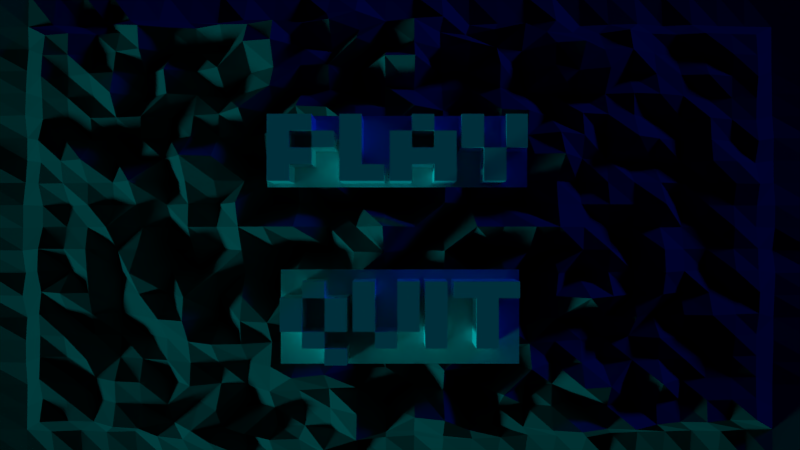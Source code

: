 # Source: tankbot_test.blend  (saved by Blender 2.68.0; exported with 4.5.12 LTS)
import bpy
from mathutils import Matrix  # noqa: F401  (used for matrix-valued properties, if any)

bpy.ops.wm.read_factory_settings(use_empty=True)
scene = bpy.context.scene
scene.name = 'Menu'

# ---- collections
col_collection_1_002 = bpy.data.collections.new('Collection 1.002'); scene.collection.children.link(col_collection_1_002)

# ---- materials (node trees are filled in below, after node groups)
mat_letters = bpy.data.materials.new('Letters')
mat_letters.alpha_threshold = 0.0
mat_letters.use_transparent_shadow = False
mat_letters.diffuse_color = (1.0, 1.0, 1.0, 1.0)
mat_letters.roughness = 0.5
mat_letters.specular_intensity = 0.575
mat_letters.line_color = (0.0, 0.0, 0.0, 0.6008)
mat_invis = bpy.data.materials.new('Invis')
mat_invis.alpha_threshold = 0.0
mat_invis.use_transparent_shadow = False
mat_invis.roughness = 0.5
mat_invis.specular_intensity = 0.0
mat_floor_black = bpy.data.materials.new('Floor_black')
mat_floor_black.alpha_threshold = 0.0
mat_floor_black.use_transparent_shadow = False
mat_floor_black.diffuse_color = (0.1734, 0.1734, 0.1734, 1.0)
mat_floor_black.roughness = 0.5
mat_floor_black.specular_intensity = 0.0
mat_floor_black.line_color = (0.0, 0.0, 0.0, 1.0)

# ---- material node trees

# ---- cameras
cam_camera_001 = bpy.data.cameras.new('Camera.001')
cam_camera_001.clip_end = 100.0
cam_camera_001.lens = 35.0
cam_camera_001.sensor_width = 32.0
cam_camera_001.sensor_height = 18.0
cam_camera_001.dof.focus_distance = 0.0
cam_camera_001.dof.aperture_fstop = 128.0

# ---- lights
light_hemi_002 = bpy.data.lights.new('Hemi.002', 'SUN')
light_hemi_002.color = (0.0, 0.01926, 0.6152)
light_hemi_002.transmission_factor = 0.0
light_hemi_002.angle = 0.1993
light_hemi_002.energy = 1.0
light_hemi_002.shadow_buffer_clip_start = 0.5
light_hemi_002.shadow_soft_size = 0.1
light_hemi_002.shadow_cascade_max_distance = 1000.0
light_hemi_002.cycles.use_multiple_importance_sampling = False
light_hemi_001 = bpy.data.lights.new('Hemi.001', 'SUN')
light_hemi_001.color = (0.0, 0.9581, 1.0)
light_hemi_001.transmission_factor = 0.0
light_hemi_001.angle = 0.1993
light_hemi_001.energy = 1.0
light_hemi_001.shadow_buffer_clip_start = 0.5
light_hemi_001.shadow_soft_size = 0.1
light_hemi_001.shadow_cascade_max_distance = 1000.0
light_hemi_001.cycles.use_multiple_importance_sampling = False

# ---- meshes
me_plane_006 = bpy.data.meshes.new('Plane.006')
me_plane_006.from_pydata([(-0.6332, -0.6, 0.0), (-0.8999, -0.6, 0.0), (1.177, -0.4, 0.0), (1.177, -0.2, 0.0), (1.177, 0.0, 0.0), (1.177, 0.2, 0.0), (1.177, 0.4, 0.0), (-1.433, 0.2, 0.0), (-1.433, 0.0, 0.0), (-1.433, -0.2, 0.0), (-1.167, -0.4, 0.0), (-1.167, -0.2, 0.0), (-1.167, 0.0, 0.0), (-1.167, 0.2, 0.0), (-1.167, 0.4, 0.0), (-0.8999, -0.4, 0.0), (-0.8999, -0.2, 0.0), (-0.8999, 0.0, 0.0), (-0.8999, 0.2, 0.0), (-0.8999, 0.4, 0.0), (-0.6332, -0.4, 0.0), (-0.6332, -0.2, 0.0), (-0.6332, 0.0, 0.0), (-0.6332, 0.2, 0.0), (-0.5665, -0.2, 0.0), (-0.5665, 0.0, 0.0), (-0.5665, 0.2, 0.0), (-0.5665, 0.4, 0.0), (-0.2999, -0.4, 0.0), (-0.2999, -0.2, 0.0), (-0.2999, 0.0, 0.0), (-0.2999, 0.2, 0.0), (-0.2999, 0.4, 0.0), (-0.0332, -0.4, 0.0), (-0.0332, -0.2, 0.0), (-0.0332, 0.0, 0.0), (-0.0332, 0.2, 0.0), (-0.0332, 0.4, 0.0), (0.2335, -0.2, 0.0), (0.2335, 0.0, 0.0), (0.2335, 0.2, 0.0), (0.2335, 0.4, 0.0), (0.3001, -0.4, 0.0), (0.3001, -0.2, 0.0), (0.3001, 0.0, 0.0), (0.3001, 0.2, 0.0), (0.3001, 0.4, 0.0), (0.5668, -0.4, 0.0), (0.5668, -0.2, 0.0), (0.5668, 0.0, 0.0), (0.5668, 0.2, 0.0), (0.5668, 0.4, 0.0), (0.6435, 0.2, 0.0), (0.6435, 0.4, 0.0), (0.9101, -0.4, 0.0), (0.9101, -0.2, 0.0), (0.9101, 0.0, 0.0), (0.9101, 0.2, 0.0), (0.9101, 0.4, 0.0), (1.432, 0.2, 0.0), (1.432, 0.4, 0.0), (-0.6332, -0.6, 0.5713), (-0.8999, -0.6, 0.5713), (1.177, -0.4, 0.5713), (1.177, -0.2, 0.5713), (1.177, 0.0, 0.5713), (1.177, 0.2, 0.5713), (1.177, 0.4, 0.5713), (-1.433, 0.2, 0.5713), (-1.433, 0.0, 0.5713), (-1.433, -0.2, 0.5713), (-1.167, -0.4, 0.5713), (-1.167, -0.2, 0.5713), (-1.167, 0.0, 0.5713), (-1.167, 0.2, 0.5713), (-1.167, 0.4, 0.5713), (-0.8999, -0.4, 0.5713), (-0.8999, -0.2, 0.5713), (-0.8999, 0.0, 0.5713), (-0.8999, 0.2, 0.5713), (-0.8999, 0.4, 0.5713), (-0.6332, -0.4, 0.5713), (-0.6332, -0.2, 0.5713), (-0.6332, 0.0, 0.5713), (-0.6332, 0.2, 0.5713), (-0.5665, -0.2, 0.5713), (-0.5665, 0.0, 0.5713), (-0.5665, 0.2, 0.5713), (-0.5665, 0.4, 0.5713), (-0.2999, -0.4, 0.5713), (-0.2999, -0.2, 0.5713), (-0.2999, 0.0, 0.5713), (-0.2999, 0.2, 0.5713), (-0.2999, 0.4, 0.5713), (-0.0332, -0.4, 0.5713), (-0.0332, -0.2, 0.5713), (-0.0332, 0.0, 0.5713), (-0.0332, 0.2, 0.5713), (-0.0332, 0.4, 0.5713), (0.2335, -0.2, 0.5713), (0.2335, 0.0, 0.5713), (0.2335, 0.2, 0.5713), (0.2335, 0.4, 0.5713), (0.3001, -0.4, 0.5713), (0.3001, -0.2, 0.5713), (0.3001, 0.0, 0.5713), (0.3001, 0.2, 0.5713), (0.3001, 0.4, 0.5713), (0.5668, -0.4, 0.5713), (0.5668, -0.2, 0.5713), (0.5668, 0.0, 0.5713), (0.5668, 0.2, 0.5713), (0.5668, 0.4, 0.5713), (0.6435, 0.2, 0.5713), (0.6435, 0.4, 0.5713), (0.9101, -0.4, 0.5713), (0.9101, -0.2, 0.5713), (0.9101, 0.0, 0.5713), (0.9101, 0.2, 0.5713), (0.9101, 0.4, 0.5713), (1.432, 0.2, 0.5713), (1.432, 0.4, 0.5713), (1.497, -0.6641, 0.0), (-1.497, -0.6641, 0.0), (1.497, 0.5185, 0.0), (-1.497, 0.5185, 0.0)], [], [(17, 16, 77, 78), (48, 49, 110, 109), (1, 0, 61, 62), (11, 10, 71, 72), (43, 42, 103, 104), (16, 21, 82, 77), (10, 15, 76, 71), (42, 47, 108, 103), (31, 32, 93, 92), (6, 58, 119, 67), (41, 37, 98, 102), (26, 25, 86, 87), (57, 56, 117, 118), (21, 22, 83, 82), (15, 16, 77, 76), (47, 48, 109, 108), (20, 15, 76, 81), (37, 36, 97, 98), (30, 31, 92, 91), (25, 24, 85, 86), (56, 55, 116, 117), (5, 59, 120, 66), (24, 29, 90, 85), (15, 1, 62, 76), (115, 63, 64, 116), (116, 64, 65, 117), (117, 65, 66, 118), (118, 66, 67, 119), (70, 72, 73, 69), (69, 73, 74, 68), (71, 76, 77, 72), (74, 79, 80, 75), (62, 61, 81, 76), (77, 82, 83, 78), (78, 83, 84, 79), (85, 90, 91, 86), (86, 91, 92, 87), (87, 92, 93, 88), (89, 94, 95, 90), (95, 99, 100, 96), (96, 100, 101, 97), (97, 101, 102, 98), (103, 108, 109, 104), (104, 109, 110, 105), (105, 110, 111, 106), (106, 111, 112, 107), (113, 118, 119, 114), (67, 66, 120, 121), (22, 23, 84, 83), (27, 26, 87, 88), (16, 11, 72, 77), (44, 43, 104, 105), (11, 12, 73, 72), (52, 57, 118, 113), (49, 50, 111, 110), (18, 17, 78, 79), (32, 27, 88, 93), (53, 52, 113, 114), (54, 2, 63, 115), (9, 11, 72, 70), (33, 34, 95, 94), (2, 3, 64, 63), (38, 39, 100, 99), (7, 8, 69, 68), (23, 18, 79, 84), (45, 44, 105, 106), (12, 13, 74, 73), (58, 53, 114, 119), (50, 51, 112, 111), (18, 19, 80, 79), (59, 60, 121, 120), (28, 33, 94, 89), (60, 6, 67, 121), (34, 38, 99, 95), (29, 28, 89, 90), (35, 34, 95, 96), (3, 4, 65, 64), (13, 18, 79, 74), (39, 40, 101, 100), (8, 9, 70, 69), (46, 45, 106, 107), (14, 13, 74, 75), (0, 20, 81, 61), (34, 29, 90, 95), (55, 54, 115, 116), (29, 30, 91, 90), (13, 7, 68, 74), (36, 35, 96, 97), (4, 5, 66, 65), (51, 46, 107, 112), (19, 14, 75, 80), (40, 41, 102, 101), (123, 122, 124, 125)])
me_plane_006.polygons.foreach_set('material_index', [0, 0, 0, 0, 0, 0, 0, 0, 0, 0, 0, 0, 0, 0, 0, 0, 0, 0, 0, 0, 0, 0, 0, 0, 0, 0, 0, 0, 0, 0, 0, 0, 0, 0, 0, 0, 0, 0, 0, 0, 0, 0, 0, 0, 0, 0, 0, 0, 0, 0, 0, 0, 0, 0, 0, 0, 0, 0, 0, 0, 0, 0, 0, 0, 0, 0, 0, 0, 0, 0, 0, 0, 0, 0, 0, 0, 0, 0, 0, 0, 0, 0, 0, 0, 0, 0, 0, 0, 0, 0, 0, 0, 1])
me_plane_006.materials.append(mat_letters)
me_plane_006.materials.append(mat_invis)
me_plane_006.use_remesh_preserve_volume = False
me_plane_006.use_remesh_preserve_attributes = False
me_plane_006.use_mirror_vertex_groups = False
me_plane_006.update()
me_plane_004 = bpy.data.meshes.new('Plane.004')
me_plane_004.from_pydata([(1.269, 0.4, 0.0), (0.6761, -0.4, 0.0), (0.4094, -0.4, 0.0), (0.1427, -0.4, 0.0), (-0.1239, -0.4, 0.0), (1.003, 0.4, 0.0), (0.7361, 0.4, 0.0), (1.269, -0.4, 0.0), (1.269, -0.2, 0.0), (1.269, 1.49e-08, 0.0), (1.269, 0.2, 0.0), (-1.591, 0.4, 0.0), (-1.591, 0.2, 0.0), (-1.591, 0.0, 0.0), (-1.591, -0.2, 0.0), (-1.591, -0.4, 0.0), (-1.324, -0.4, 0.0), (-1.324, -0.2, 0.0), (-1.324, 0.0, 0.0), (-1.324, 0.2, 0.0), (-1.324, 0.4, 0.0), (-1.057, -0.2, 0.0), (-1.057, 0.0, 0.0), (-1.057, 0.2, 0.0), (-1.057, 0.4, 0.0), (-0.7906, 0.0, 0.0), (-0.7906, 0.2, 0.0), (-0.7239, -0.4, 0.0), (-0.7239, -0.2, 0.0), (-0.7239, 0.0, 0.0), (-0.7239, 0.2, 0.0), (-0.7239, 0.4, 0.0), (-0.4573, -0.4, 0.0), (-0.4573, -0.2, 0.0), (-0.4573, 0.0, 0.0), (-0.4573, 0.2, 0.0), (-0.4573, 0.4, 0.0), (-0.1906, -0.4, 0.0), (-0.1906, -0.2, 0.0), (-0.1239, -0.2, 0.0), (-0.1239, 0.0, 0.0), (-0.1239, 0.2, 0.0), (0.1427, -0.2, 0.0), (0.1427, 0.0, 0.0), (0.1427, 0.2, 0.0), (0.1427, 0.4, 0.0), (0.4094, -0.2, 0.0), (0.4094, 0.0, 0.0), (0.4094, 0.2, 0.0), (0.4094, 0.4, 0.0), (0.6761, -0.2, 0.0), (0.6761, 0.0, 0.0), (0.6761, 0.2, 0.0), (0.7361, 1.49e-08, 0.0), (0.7361, 0.2, 0.0), (1.003, -0.4, 0.0), (1.003, -0.2, 0.0), (1.003, 1.49e-08, 0.0), (1.003, 0.2, 0.0), (1.525, 0.4, 0.0), (1.525, 1.49e-08, 0.0), (1.525, 0.2, 0.0), (1.269, 0.4, 0.5763), (0.6761, -0.4, 0.5763), (0.4094, -0.4, 0.5763), (0.1427, -0.4, 0.5763), (-0.1239, -0.4, 0.5763), (1.003, 0.4, 0.5763), (0.7361, 0.4, 0.5763), (1.269, -0.4, 0.5763), (1.269, -0.2, 0.5763), (1.269, 1.49e-08, 0.5763), (1.269, 0.2, 0.5763), (-1.591, 0.4, 0.5763), (-1.591, 0.2, 0.5763), (-1.591, 0.0, 0.5763), (-1.591, -0.2, 0.5763), (-1.591, -0.4, 0.5763), (-1.324, -0.4, 0.5763), (-1.324, -0.2, 0.5763), (-1.324, 0.0, 0.5763), (-1.324, 0.2, 0.5763), (-1.324, 0.4, 0.5763), (-1.057, -0.2, 0.5763), (-1.057, 0.0, 0.5763), (-1.057, 0.2, 0.5763), (-1.057, 0.4, 0.5763), (-0.7906, 0.0, 0.5763), (-0.7906, 0.2, 0.5763), (-0.7239, -0.4, 0.5763), (-0.7239, -0.2, 0.5763), (-0.7239, 0.0, 0.5763), (-0.7239, 0.2, 0.5763), (-0.7239, 0.4, 0.5763), (-0.4573, -0.4, 0.5763), (-0.4573, -0.2, 0.5763), (-0.4573, 0.0, 0.5763), (-0.4573, 0.2, 0.5763), (-0.4573, 0.4, 0.5763), (-0.1906, -0.4, 0.5763), (-0.1906, -0.2, 0.5763), (-0.1239, -0.2, 0.5763), (-0.1239, 0.0, 0.5763), (-0.1239, 0.2, 0.5763), (0.1427, -0.2, 0.5763), (0.1427, 0.0, 0.5763), (0.1427, 0.2, 0.5763), (0.1427, 0.4, 0.5763), (0.4094, -0.2, 0.5763), (0.4094, 0.0, 0.5763), (0.4094, 0.2, 0.5763), (0.4094, 0.4, 0.5763), (0.6761, -0.2, 0.5763), (0.6761, 0.0, 0.5763), (0.6761, 0.2, 0.5763), (0.7361, 1.49e-08, 0.5763), (0.7361, 0.2, 0.5763), (1.003, -0.4, 0.5763), (1.003, -0.2, 0.5763), (1.003, 1.49e-08, 0.5763), (1.003, 0.2, 0.5763), (1.525, 0.4, 0.5763), (1.525, 1.49e-08, 0.5763), (1.525, 0.2, 0.5763), (1.599, -0.4493, 0.0), (-1.67, -0.4493, 0.0), (1.599, 0.4493, 0.0), (-1.67, 0.4493, 0.0)], [], [(21, 22, 84, 83), (48, 47, 109, 110), (16, 17, 79, 78), (39, 4, 66, 101), (42, 46, 108, 104), (58, 5, 67, 120), (35, 36, 98, 97), (30, 29, 91, 92), (57, 56, 118, 119), (51, 52, 114, 113), (3, 42, 104, 65), (2, 1, 63, 64), (10, 9, 71, 72), (20, 11, 73, 82), (6, 54, 116, 68), (34, 35, 97, 96), (9, 57, 119, 71), (29, 28, 90, 91), (56, 55, 117, 118), (9, 60, 122, 71), (50, 51, 113, 112), (46, 2, 64, 108), (14, 15, 77, 76), (24, 20, 82, 86), (8, 9, 71, 70), (33, 34, 96, 95), (116, 120, 67, 68), (117, 69, 70, 118), (118, 70, 71, 119), (77, 78, 79, 76), (76, 79, 80, 75), (75, 80, 81, 74), (74, 81, 82, 73), (79, 83, 84, 80), (81, 85, 86, 82), (84, 87, 88, 85), (89, 94, 95, 90), (90, 95, 96, 91), (91, 96, 97, 92), (92, 97, 98, 93), (94, 99, 100, 95), (66, 65, 104, 101), (101, 104, 105, 102), (102, 105, 106, 103), (104, 108, 109, 105), (106, 110, 111, 107), (64, 63, 112, 108), (108, 112, 113, 109), (109, 113, 114, 110), (115, 119, 120, 116), (72, 71, 122, 123), (62, 72, 123, 121), (25, 26, 88, 87), (57, 58, 120, 119), (31, 30, 92, 93), (15, 16, 78, 77), (47, 43, 105, 109), (0, 10, 72, 62), (17, 21, 83, 79), (40, 39, 101, 102), (11, 12, 74, 73), (52, 48, 110, 114), (4, 3, 65, 66), (22, 25, 87, 84), (43, 44, 106, 105), (53, 57, 119, 115), (48, 49, 111, 110), (23, 22, 84, 85), (36, 31, 93, 98), (54, 53, 115, 116), (37, 38, 100, 99), (44, 48, 110, 106), (22, 18, 80, 84), (41, 40, 102, 103), (12, 13, 75, 74), (26, 23, 85, 88), (45, 44, 106, 107), (18, 19, 81, 80), (23, 24, 86, 85), (60, 61, 123, 122), (32, 37, 99, 94), (55, 7, 69, 117), (44, 41, 103, 106), (7, 8, 70, 69), (49, 45, 107, 111), (19, 23, 85, 81), (13, 14, 76, 75), (61, 59, 121, 123), (5, 6, 68, 67), (27, 32, 94, 89), (1, 50, 112, 63), (38, 33, 95, 100), (28, 27, 89, 90), (59, 0, 62, 121), (125, 124, 126, 127)])
me_plane_004.polygons.foreach_set('material_index', [0, 0, 0, 0, 0, 0, 0, 0, 0, 0, 0, 0, 0, 0, 0, 0, 0, 0, 0, 0, 0, 0, 0, 0, 0, 0, 0, 0, 0, 0, 0, 0, 0, 0, 0, 0, 0, 0, 0, 0, 0, 0, 0, 0, 0, 0, 0, 0, 0, 0, 0, 0, 0, 0, 0, 0, 0, 0, 0, 0, 0, 0, 0, 0, 0, 0, 0, 0, 0, 0, 0, 0, 0, 0, 0, 0, 0, 0, 0, 0, 0, 0, 0, 0, 0, 0, 0, 0, 0, 0, 0, 0, 0, 0, 1])
me_plane_004.materials.append(mat_letters)
me_plane_004.materials.append(mat_invis)
me_plane_004.use_remesh_preserve_volume = False
me_plane_004.use_remesh_preserve_attributes = False
me_plane_004.use_mirror_vertex_groups = False
me_plane_004.update()
me_plane_003 = bpy.data.meshes.new('Plane.003')
me_plane_003.from_pydata([(6.483, -3.802, 0.0), (-6.483, -3.802, 0.0), (6.483, 3.475, 0.0), (-6.483, 3.475, 0.0), (5.835, -3.802, 0.0), (-5.835, -3.802, 0.0), (5.835, 3.475, 0.0), (-5.835, 3.475, 0.0), (6.483, -3.289, 0.0), (6.483, 3.022, 0.0), (-6.483, 3.022, 0.0), (-6.483, -3.289, 0.0), (-5.835, -3.289, -0.01708), (-5.835, 3.022, -0.01857), (5.835, -3.289, 0.0), (5.835, 3.022, 0.0), (-5.437, -3.083, -0.3491), (-5.437, 2.798, -0.5156), (5.437, -3.083, -0.4013), (5.437, 2.798, -0.3941), (-5.403, -3.802, 0.0), (-4.971, -3.802, 0.0), (-4.538, -3.802, 0.0), (-4.106, -3.802, 0.0), (-3.674, -3.802, 0.0), (-3.242, -3.802, 0.0), (-2.809, -3.802, 0.0), (-2.377, -3.802, 0.0), (-1.945, -3.802, 0.0), (-1.513, -3.802, 0.0), (-1.081, -3.802, 0.0), (-0.6483, -3.802, 0.0), (-0.2161, -3.802, 0.0), (0.2161, -3.802, 0.0), (0.6483, -3.802, 0.0), (1.081, -3.802, 0.0), (1.513, -3.802, 0.0), (1.945, -3.802, 0.0), (2.377, -3.802, 0.0), (2.809, -3.802, 0.0), (3.242, -3.802, 0.0), (3.674, -3.802, 0.0), (4.106, -3.802, 0.0), (4.538, -3.802, 0.0), (4.971, -3.802, 0.0), (5.403, -3.802, 0.0), (-5.403, 3.475, 0.0), (-4.971, 3.475, 0.0), (-4.538, 3.475, 0.0), (-4.106, 3.475, 0.0), (-3.674, 3.475, 0.0), (-3.242, 3.475, 0.0), (-2.809, 3.475, 0.0), (-2.377, 3.475, 0.0), (-1.945, 3.475, 0.0), (-1.513, 3.475, 0.0), (-1.081, 3.475, 0.0), (-0.6483, 3.475, 0.0), (-0.2161, 3.475, 0.0), (0.2161, 3.475, 0.0), (0.6483, 3.475, 0.0), (1.081, 3.475, 0.0), (1.513, 3.475, 0.0), (1.945, 3.475, 0.0), (2.377, 3.475, 0.0), (2.809, 3.475, 0.0), (3.242, 3.475, 0.0), (3.674, 3.475, 0.0), (4.106, 3.475, 0.0), (4.538, 3.475, 0.0), (4.971, 3.475, 0.0), (5.403, 3.475, 0.0), (5.403, -3.289, -0.03197), (4.971, -3.289, -0.06499), (4.538, -3.289, -0.1486), (4.106, -3.289, -0.06749), (3.674, -3.289, -0.2101), (3.242, -3.289, -0.1508), (2.809, -3.289, -0.07216), (2.377, -3.289, -0.4401), (1.945, -3.289, -0.2064), (1.513, -3.289, -0.2235), (1.081, -3.289, -0.1228), (0.6483, -3.289, -0.6885), (0.2161, -3.289, -0.3524), (-0.2161, -3.289, -0.3771), (-0.6483, -3.289, -1.036), (-1.081, -3.289, -0.8886), (-1.513, -3.289, -0.3357), (-1.945, -3.289, -0.3099), (-2.377, -3.289, -0.4567), (-2.809, -3.289, -0.2595), (-3.242, -3.289, -0.2803), (-3.674, -3.289, -0.4095), (-4.106, -3.289, -0.4427), (-4.538, -3.289, -0.1788), (-4.971, -3.289, -0.02603), (-5.403, -3.289, -0.1128), (5.403, 3.022, -0.04226), (4.971, 3.022, -0.1418), (4.538, 3.022, -0.07785), (4.106, 3.022, -0.1441), (3.674, 3.022, -0.1718), (3.242, 3.022, -0.2724), (2.809, 3.022, -0.5375), (2.377, 3.022, -0.4258), (1.945, 3.022, -0.372), (1.513, 3.022, -0.5308), (1.081, 3.022, -0.6239), (0.6483, 3.022, -0.6408), (0.2161, 3.022, -0.4009), (-0.2161, 3.022, -0.5125), (-0.6483, 3.022, -0.3911), (-1.081, 3.022, -1.312), (-1.513, 3.022, -0.6412), (-1.945, 3.022, -0.7002), (-2.377, 3.022, -0.2109), (-2.809, 3.022, -0.8739), (-3.242, 3.022, -0.6582), (-3.674, 3.022, -0.4702), (-4.106, 3.022, -0.1327), (-4.538, 3.022, -0.1755), (-4.971, 3.022, -0.07309), (-5.403, 3.022, -0.1514), (5.035, -3.083, -0.4359), (4.632, -3.083, -0.5023), (4.229, -3.083, -0.3989), (3.826, -3.083, -0.4581), (3.424, -3.083, -0.7482), (3.021, -3.083, -0.4573), (2.618, -3.083, -0.5064), (2.215, -3.083, -0.5776), (1.812, -3.083, -1.144), (1.41, -3.083, -0.7468), (1.007, -3.083, -0.3619), (0.6042, -3.083, -0.5465), (0.2014, -3.083, -1.431), (-0.2014, -3.083, -1.232), (-0.6042, -3.083, -0.7094), (-1.007, -3.083, -1.389), (-1.41, -3.083, -1.156), (-1.812, -3.083, -1.333), (-2.215, -3.083, -1.076), (-2.618, -3.083, -1.049), (-3.021, -3.083, -0.7927), (-3.424, -3.083, -0.8584), (-3.826, -3.083, -1.014), (-4.229, -3.083, -0.5313), (-4.632, -3.083, -0.3821), (-5.035, -3.083, -0.4755), (5.035, 2.798, -0.3628), (4.632, 2.798, -0.5307), (4.229, 2.798, -0.5036), (3.826, 2.798, -0.682), (3.424, 2.798, -1.025), (3.021, 2.798, -0.9601), (2.618, 2.798, -1.192), (2.215, 2.798, -1.081), (1.812, 2.798, -0.8265), (1.41, 2.798, -0.7033), (1.007, 2.798, -1.059), (0.6042, 2.798, -1.398), (0.2014, 2.798, -1.063), (-0.2014, 2.798, -1.147), (-0.6042, 2.798, -1.662), (-1.007, 2.798, -0.8955), (-1.41, 2.798, -0.739), (-1.812, 2.798, -0.7227), (-2.215, 2.798, -1.291), (-2.618, 2.798, -0.8533), (-3.021, 2.798, -1.102), (-3.424, 2.798, -0.4793), (-3.826, 2.798, -0.9445), (-4.229, 2.798, -0.8428), (-4.632, 2.798, -0.4814), (-5.035, 2.798, -0.4329), (6.483, 2.671, 0.0), (6.483, 2.321, 0.0), (6.483, 1.97, 0.0), (6.483, 1.619, 0.0), (6.483, 1.269, 0.0), (6.483, 0.9182, 0.0), (6.483, 0.5676, -0.002722), (6.483, 0.217, -0.01123), (6.483, -0.1335, -0.02504), (6.483, -0.4841, -0.01843), (6.483, -0.8347, -0.00678), (6.483, -1.185, 0.0), (6.483, -1.536, 0.0), (6.483, -1.886, 0.0), (6.483, -2.237, 0.0), (6.483, -2.588, 0.0), (6.483, -2.938, 0.0), (-6.483, -2.938, 0.0), (-6.483, -2.588, 0.0), (-6.483, -2.237, 0.0), (-6.483, -1.886, -0.01132), (-6.483, -1.536, -0.001127), (-6.483, -1.185, -0.06654), (-6.483, -0.8347, -0.0245), (-6.483, -0.4841, -0.0969), (-6.483, -0.1335, -0.05114), (-6.483, 0.217, -0.1106), (-6.483, 0.5676, -0.03175), (-6.483, 0.9182, -0.01906), (-6.483, 1.269, -0.0305), (-6.483, 1.619, -0.0009797), (-6.483, 1.97, 0.0), (-6.483, 2.321, 0.0), (-6.483, 2.671, 0.0), (-5.835, 2.671, -0.01012), (-5.835, 2.321, -0.003089), (-5.835, 1.97, -0.06591), (-5.835, 1.619, -0.06968), (-5.835, 1.269, -0.02371), (-5.835, 0.9182, -0.1947), (-5.835, 0.5676, -0.0833), (-5.835, 0.217, -0.1983), (-5.835, -0.1335, -0.1805), (-5.835, -0.4841, -0.1841), (-5.835, -0.8347, -0.09837), (-5.835, -1.185, -0.04598), (-5.835, -1.536, -0.03743), (-5.835, -1.886, -0.1216), (-5.835, -2.237, -0.09902), (-5.835, -2.588, -0.05982), (-5.835, -2.938, -0.001609), (5.835, 2.671, 0.0), (5.835, 2.321, -0.0007658), (5.835, 1.97, -0.0249), (5.835, 1.619, -0.0497), (5.835, 1.269, -0.04528), (5.835, 0.9182, -0.08768), (5.835, 0.5676, -0.1255), (5.835, 0.217, -0.03057), (5.835, -0.1335, -0.1102), (5.835, -0.4841, -0.1329), (5.835, -0.8347, -0.07341), (5.835, -1.185, -0.06845), (5.835, -1.536, -0.08366), (5.835, -1.886, -0.02434), (5.835, -2.237, -0.01345), (5.835, -2.588, -0.003632), (5.835, -2.938, 0.0), (-5.437, 2.471, -0.3991), (-5.437, 2.144, -0.5343), (-5.437, 1.817, -0.508), (-5.437, 1.491, -0.498), (-5.437, 1.164, -0.5457), (-5.437, 0.8374, -0.4657), (-5.437, 0.5107, -0.6164), (-5.437, 0.184, -0.5899), (-5.437, -0.1427, -0.4112), (-5.437, -0.4694, -0.4102), (-5.437, -0.7961, -0.5796), (-5.437, -1.123, -0.4895), (-5.437, -1.449, -0.6001), (-5.437, -1.776, -0.4215), (-5.437, -2.103, -0.4519), (-5.437, -2.43, -0.502), (-5.437, -2.756, -0.4542), (5.437, 2.471, -0.3632), (5.437, 2.144, -0.355), (5.437, 1.817, -0.3668), (5.437, 1.491, -0.3692), (5.437, 1.164, -0.4785), (5.437, 0.8374, -0.5103), (5.437, 0.5107, -0.4612), (5.437, 0.184, -0.4464), (5.437, -0.1427, -0.3737), (5.437, -0.4694, -0.4108), (5.437, -0.7961, -0.525), (5.437, -1.123, -0.344), (5.437, -1.449, -0.4818), (5.437, -1.776, -0.3905), (5.437, -2.103, -0.409), (5.437, -2.43, -0.475), (5.437, -2.756, -0.4485), (-5.035, -2.756, -0.5006), (-5.035, -2.43, -0.4685), (-5.035, -2.103, -0.5019), (-5.035, -1.776, -0.4322), (-5.035, -1.449, -0.5896), (-5.035, -1.123, -0.7542), (-5.035, -0.7961, -0.6658), (-5.035, -0.4694, -0.3756), (-5.035, -0.1427, -0.506), (-5.035, 0.184, -0.6266), (-5.035, 0.5107, -0.3411), (-5.035, 0.8374, -0.7851), (-5.035, 1.164, -0.4443), (-5.035, 1.491, -0.6113), (-5.035, 1.817, -0.4847), (-5.035, 2.144, -0.3467), (-5.035, 2.471, -0.5063), (-4.632, -2.756, -0.4024), (-4.632, -2.43, -0.7274), (-4.632, -2.103, -0.5142), (-4.632, -1.776, -0.6497), (-4.632, -1.449, -0.5561), (-4.632, -1.123, -1.066), (-4.632, -0.7961, -0.7533), (-4.632, -0.4694, -0.7539), (-4.632, -0.1427, -0.7551), (-4.632, 0.184, -0.8558), (-4.632, 0.5107, -0.7886), (-4.632, 0.8374, -0.7156), (-4.632, 1.164, -0.5581), (-4.632, 1.491, -0.4292), (-4.632, 1.817, -0.7939), (-4.632, 2.144, -0.4084), (-4.632, 2.471, -0.3237), (-4.229, -2.756, -0.7327), (-4.229, -2.43, -0.8471), (-4.229, -2.103, -0.9978), (-4.229, -1.776, -0.7006), (-4.229, -1.449, -0.4618), (-4.229, -1.123, -0.6814), (-4.229, -0.7961, -0.8533), (-4.229, -0.4694, -0.7655), (-4.229, -0.1427, -1.158), (-4.229, 0.184, -0.6597), (-4.229, 0.5107, -0.452), (-4.229, 0.8374, -0.4486), (-4.229, 1.164, -0.4065), (-4.229, 1.491, -0.4116), (-4.229, 1.817, -0.481), (-4.229, 2.144, -0.7499), (-4.229, 2.471, -0.7052), (-3.826, -2.756, -0.9508), (-3.826, -2.43, -0.5405), (-3.826, -2.103, -0.4173), (-3.826, -1.776, -0.8354), (-3.826, -1.449, -0.8234), (-3.826, -1.123, -0.816), (-3.826, -0.7961, -1.427), (-3.826, -0.4694, -1.034), (-3.826, -0.1427, -0.7037), (-3.826, 0.184, -1.014), (-3.826, 0.5107, -1.379), (-3.826, 0.8374, -0.906), (-3.826, 1.164, -0.8503), (-3.826, 1.491, -0.3963), (-3.826, 1.817, -0.696), (-3.826, 2.144, -0.8524), (-3.826, 2.471, -0.7668), (-3.424, -2.756, -0.5577), (-3.424, -2.43, -1.088), (-3.424, -2.103, -0.9178), (-3.424, -1.776, -0.5988), (-3.424, -1.449, -0.7144), (-3.424, -1.123, -1.076), (-3.424, -0.7961, -0.5688), (-3.424, -0.4694, -0.8843), (-3.424, -0.1427, -0.524), (-3.424, 0.184, -0.5), (-3.424, 0.5107, -0.5854), (-3.424, 0.8374, -0.798), (-3.424, 1.164, -1.357), (-3.424, 1.491, -0.8469), (-3.424, 1.817, -0.8325), (-3.424, 2.144, -0.5661), (-3.424, 2.471, -0.8173), (-3.021, -2.756, -0.6125), (-3.021, -2.43, -0.8523), (-3.021, -2.103, -0.7294), (-3.021, -1.776, -0.9371), (-3.021, -1.449, -1.117), (-3.021, -1.123, -1.805), (-3.021, -0.7961, -1.466), (-3.021, -0.4694, -1.258), (-3.021, -0.1427, -1.288), (-3.021, 0.184, -0.941), (-3.021, 0.5107, -0.4865), (-3.021, 0.8374, -1.537), (-3.021, 1.164, -1.618), (-3.021, 1.491, -1.254), (-3.021, 1.817, -1.1), (-3.021, 2.144, -1.158), (-3.021, 2.471, -0.5353), (-2.618, -2.756, -0.6549), (-2.618, -2.43, -1.229), (-2.618, -2.103, -0.4833), (-2.618, -1.776, -1.109), (-2.618, -1.449, -1.106), (-2.618, -1.123, -1.65), (-2.618, -0.7961, -1.423), (-2.618, -0.4694, -1.121), (-2.618, -0.1427, -1.251), (-2.618, 0.184, -0.7208), (-2.618, 0.5107, -1.297), (-2.618, 0.8374, -1.015), (-2.618, 1.164, -0.7376), (-2.618, 1.491, -1.593), (-2.618, 1.817, -1.065), (-2.618, 2.144, -0.8937), (-2.618, 2.471, -1.277), (-2.215, -2.756, -1.44), (-2.215, -2.43, -0.7375), (-2.215, -2.103, -1.002), (-2.215, -1.776, -1.791), (-2.215, -1.449, -0.8997), (-2.215, -1.123, -0.4578), (-2.215, -0.7961, -1.256), (-2.215, -0.4694, -1.995), (-2.215, -0.1427, -1.782), (-2.215, 0.184, -1.504), (-2.215, 0.5107, -1.187), (-2.215, 0.8374, -1.47), (-2.215, 1.164, -1.619), (-2.215, 1.491, -1.538), (-2.215, 1.817, -0.952), (-2.215, 2.144, -1.016), (-2.215, 2.471, -0.5999), (-1.812, -2.756, -1.579), (-1.812, -2.43, -1.229), (-1.812, -2.103, -1.616), (-1.812, -1.776, -1.058), (-1.812, -1.449, -1.633), (-1.812, -1.123, -1.453), (-1.812, -0.7961, -1.419), (-1.812, -0.4694, -1.188), (-1.812, -0.1427, -2.175), (-1.812, 0.184, -1.091), (-1.812, 0.5107, -0.6983), (-1.812, 0.8374, -0.5494), (-1.812, 1.164, -1.819), (-1.812, 1.491, -1.327), (-1.812, 1.817, -1.472), (-1.812, 2.144, -1.564), (-1.812, 2.471, -1.034), (-1.41, -2.756, -1.036), (-1.41, -2.43, -1.369), (-1.41, -2.103, -1.069), (-1.41, -1.776, -1.955), (-1.41, -1.449, -1.171), (-1.41, -1.123, -0.546), (-1.41, -0.7961, -1.689), (-1.41, -0.4694, -1.414), (-1.41, -0.1427, -2.261), (-1.41, 0.184, -0.6102), (-1.41, 0.5107, -1.97), (-1.41, 0.8374, -2.676), (-1.41, 1.164, -1.617), (-1.41, 1.491, -0.676), (-1.41, 1.817, -2.417), (-1.41, 2.144, -1.468), (-1.41, 2.471, -0.8302), (-1.007, -2.756, -0.7023), (-1.007, -2.43, -1.46), (-1.007, -2.103, -1.248), (-1.007, -1.776, -1.828), (-1.007, -1.449, -1.423), (-1.007, -1.123, -1.842), (-1.007, -0.7961, -2.503), (-1.007, -0.4694, -0.6968), (-1.007, -0.1427, -1.272), (-1.007, 0.184, -0.7563), (-1.007, 0.5107, -1.523), (-1.007, 0.8374, -0.4964), (-1.007, 1.164, -2.099), (-1.007, 1.491, -1.073), (-1.007, 1.817, -2.15), (-1.007, 2.144, -1.314), (-1.007, 2.471, -1.079), (-0.6042, -2.756, -1.659), (-0.6042, -2.43, -0.7404), (-0.6042, -2.103, -0.7572), (-0.6042, -1.776, -1.883), (-0.6042, -1.449, -2.096), (-0.6042, -1.123, -2.091), (-0.6042, -0.7961, -1.306), (-0.6042, -0.4694, -0.704), (-0.6042, -0.1427, -1.693), (-0.6042, 0.184, -2.323), (-0.6042, 0.5107, -2.518), (-0.6042, 0.8374, -1.139), (-0.6042, 1.164, -1.921), (-0.6042, 1.491, -1.603), (-0.6042, 1.817, -1.58), (-0.6042, 2.144, -1.306), (-0.6042, 2.471, -1.524), (-0.2014, -2.756, -0.8056), (-0.2014, -2.43, -2.074), (-0.2014, -2.103, -1.57), (-0.2014, -1.776, -1.75), (-0.2014, -1.449, -1.972), (-0.2014, -1.123, -0.9376), (-0.2014, -0.7961, -1.117), (-0.2014, -0.4694, -0.1074), (-0.2014, -0.1427, -3.774), (-0.2014, 0.184, -2.736), (-0.2014, 0.5107, -1.062), (-0.2014, 0.8374, -2.556), (-0.2014, 1.164, -0.8804), (-0.2014, 1.491, -1.705), (-0.2014, 1.817, -1.472), (-0.2014, 2.144, -1.116), (-0.2014, 2.471, -0.799), (0.2014, -2.756, -1.414), (0.2014, -2.43, -2.105), (0.2014, -2.103, -1.23), (0.2014, -1.776, -1.979), (0.2014, -1.449, -0.6541), (0.2014, -1.123, -1.835), (0.2014, -0.7961, -1.12), (0.2014, -0.4694, -0.5905), (0.2014, -0.1427, -2.109), (0.2014, 0.184, -1.028), (0.2014, 0.5107, -1.381), (0.2014, 0.8374, -1.332), (0.2014, 1.164, -1.221), (0.2014, 1.491, -0.9144), (0.2014, 1.817, -0.9488), (0.2014, 2.144, -0.9763), (0.2014, 2.471, -1.73), (0.6042, -2.756, -0.9253), (0.6042, -2.43, -0.6687), (0.6042, -2.103, -1.164), (0.6042, -1.776, -1.45), (0.6042, -1.449, -1.58), (0.6042, -1.123, -1.63), (0.6042, -0.7961, -2.175), (0.6042, -0.4694, -1.923), (0.6042, -0.1427, -0.5381), (0.6042, 0.184, -1.914), (0.6042, 0.5107, -1.809), (0.6042, 0.8374, -1.45), (0.6042, 1.164, -1.932), (0.6042, 1.491, -1.068), (0.6042, 1.817, -1.801), (0.6042, 2.144, -1.445), (0.6042, 2.471, -1.939), (1.007, -2.756, -1.424), (1.007, -2.43, -0.7117), (1.007, -2.103, -1.324), (1.007, -1.776, -0.8332), (1.007, -1.449, -0.9539), (1.007, -1.123, -1.695), (1.007, -0.7961, -0.7594), (1.007, -0.4694, -1.036), (1.007, -0.1427, -2.333), (1.007, 0.184, -0.3333), (1.007, 0.5107, -1.678), (1.007, 0.8374, -0.9881), (1.007, 1.164, -1.92), (1.007, 1.491, -1.629), (1.007, 1.817, -1.485), (1.007, 2.144, -0.6836), (1.007, 2.471, -0.5725), (1.41, -2.756, -1.009), (1.41, -2.43, -1.508), (1.41, -2.103, -1.405), (1.41, -1.776, -1.619), (1.41, -1.449, -1.473), (1.41, -1.123, -1.305), (1.41, -0.7961, -1.6), (1.41, -0.4694, -1.034), (1.41, -0.1427, -1.902), (1.41, 0.184, -1.126), (1.41, 0.5107, -2.187), (1.41, 0.8374, -0.9875), (1.41, 1.164, -1.857), (1.41, 1.491, -1.671), (1.41, 1.817, -0.7436), (1.41, 2.144, -1.851), (1.41, 2.471, -1.02), (1.812, -2.756, -0.7459), (1.812, -2.43, -0.7083), (1.812, -2.103, -0.9706), (1.812, -1.776, -1.502), (1.812, -1.449, -1.315), (1.812, -1.123, -1.998), (1.812, -0.7961, -1.19), (1.812, -0.4694, -0.7865), (1.812, -0.1427, -2.138), (1.812, 0.184, -1.471), (1.812, 0.5107, -0.3714), (1.812, 0.8374, -0.5895), (1.812, 1.164, -0.7842), (1.812, 1.491, -1.488), (1.812, 1.817, -1.711), (1.812, 2.144, -0.9641), (1.812, 2.471, -0.7862), (2.215, -2.756, -1.363), (2.215, -2.43, -1.343), (2.215, -2.103, -0.7998), (2.215, -1.776, -0.7959), (2.215, -1.449, -1.725), (2.215, -1.123, -2.069), (2.215, -0.7961, -1.371), (2.215, -0.4694, -1.477), (2.215, -0.1427, -1.655), (2.215, 0.184, -0.8316), (2.215, 0.5107, -1.506), (2.215, 0.8374, -1.319), (2.215, 1.164, -1.302), (2.215, 1.491, -1.225), (2.215, 1.817, -1.009), (2.215, 2.144, -0.9535), (2.215, 2.471, -0.9116), (2.618, -2.756, -1.476), (2.618, -2.43, -1.004), (2.618, -2.103, -0.7127), (2.618, -1.776, -1.222), (2.618, -1.449, -1.346), (2.618, -1.123, -1.167), (2.618, -0.7961, -0.848), (2.618, -0.4694, -1.123), (2.618, -0.1427, -1.293), (2.618, 0.184, -1.24), (2.618, 0.5107, -0.615), (2.618, 0.8374, -1.775), (2.618, 1.164, -0.8939), (2.618, 1.491, -1.021), (2.618, 1.817, -1.121), (2.618, 2.144, -1.363), (2.618, 2.471, -0.4321), (3.021, -2.756, -0.8645), (3.021, -2.43, -1.223), (3.021, -2.103, -0.8595), (3.021, -1.776, -1.069), (3.021, -1.449, -0.8447), (3.021, -1.123, -0.9713), (3.021, -0.7961, -1.031), (3.021, -0.4694, -1.157), (3.021, -0.1427, -0.951), (3.021, 0.184, -1.186), (3.021, 0.5107, -1.04), (3.021, 0.8374, -1.364), (3.021, 1.164, -0.8635), (3.021, 1.491, -0.6229), (3.021, 1.817, -0.5196), (3.021, 2.144, -1.225), (3.021, 2.471, -0.9401), (3.424, -2.756, -0.9249), (3.424, -2.43, -0.6007), (3.424, -2.103, -0.9562), (3.424, -1.776, -0.9618), (3.424, -1.449, -1.237), (3.424, -1.123, -0.4559), (3.424, -0.7961, -0.9664), (3.424, -0.4694, -1.032), (3.424, -0.1427, -0.8333), (3.424, 0.184, -0.4535), (3.424, 0.5107, -0.9216), (3.424, 0.8374, -0.8819), (3.424, 1.164, -1.074), (3.424, 1.491, -0.5873), (3.424, 1.817, -0.8065), (3.424, 2.144, -0.6364), (3.424, 2.471, -0.5478), (3.826, -2.756, -0.5923), (3.826, -2.43, -0.7083), (3.826, -2.103, -0.8971), (3.826, -1.776, -0.5158), (3.826, -1.449, -0.8397), (3.826, -1.123, -0.4888), (3.826, -0.7961, -0.9002), (3.826, -0.4694, -1.19), (3.826, -0.1427, -0.8531), (3.826, 0.184, -1.098), (3.826, 0.5107, -1.142), (3.826, 0.8374, -0.9987), (3.826, 1.164, -0.4281), (3.826, 1.491, -0.851), (3.826, 1.817, -0.7611), (3.826, 2.144, -1.019), (3.826, 2.471, -0.6466), (4.229, -2.756, -0.3512), (4.229, -2.43, -0.5917), (4.229, -2.103, -0.6881), (4.229, -1.776, -0.6022), (4.229, -1.449, -0.5352), (4.229, -1.123, -0.5809), (4.229, -0.7961, -0.6696), (4.229, -0.4694, -0.4105), (4.229, -0.1427, -0.5937), (4.229, 0.184, -0.6765), (4.229, 0.5107, -0.7214), (4.229, 0.8374, -0.5165), (4.229, 1.164, -0.7026), (4.229, 1.491, -0.5892), (4.229, 1.817, -0.7043), (4.229, 2.144, -0.5008), (4.229, 2.471, -0.4489), (4.632, -2.756, -0.3856), (4.632, -2.43, -0.6526), (4.632, -2.103, -0.5012), (4.632, -1.776, -0.6949), (4.632, -1.449, -0.7372), (4.632, -1.123, -0.8093), (4.632, -0.7961, -0.628), (4.632, -0.4694, -0.6093), (4.632, -0.1427, -0.4854), (4.632, 0.184, -0.5024), (4.632, 0.5107, -0.4169), (4.632, 0.8374, -0.6067), (4.632, 1.164, -0.7768), (4.632, 1.491, -0.6069), (4.632, 1.817, -0.4266), (4.632, 2.144, -0.4427), (4.632, 2.471, -0.5132), (5.035, -2.756, -0.5472), (5.035, -2.43, -0.4914), (5.035, -2.103, -0.4661), (5.035, -1.776, -0.4801), (5.035, -1.449, -0.4368), (5.035, -1.123, -0.6816), (5.035, -0.7961, -0.6405), (5.035, -0.4694, -0.5282), (5.035, -0.1427, -0.579), (5.035, 0.184, -0.5187), (5.035, 0.5107, -0.6264), (5.035, 0.8374, -0.4144), (5.035, 1.164, -0.6011), (5.035, 1.491, -0.585), (5.035, 1.817, -0.4663), (5.035, 2.144, -0.3826), (5.035, 2.471, -0.4491)], [], [(15, 6, 2, 9), (10, 3, 7, 13), (98, 71, 6, 15), (4, 14, 8, 0), (227, 15, 9, 176), (1, 11, 12, 5), (209, 10, 13, 210), (45, 72, 14, 4), (123, 175, 17, 13), (719, 150, 19, 261), (227, 261, 19, 15), (72, 124, 18, 14), (226, 260, 16, 12), (13, 7, 46, 123), (123, 46, 47, 122), (122, 47, 48, 121), (121, 48, 49, 120), (120, 49, 50, 119), (119, 50, 51, 118), (118, 51, 52, 117), (117, 52, 53, 116), (116, 53, 54, 115), (115, 54, 55, 114), (114, 55, 56, 113), (113, 56, 57, 112), (112, 57, 58, 111), (111, 58, 59, 110), (110, 59, 60, 109), (109, 60, 61, 108), (108, 61, 62, 107), (107, 62, 63, 106), (106, 63, 64, 105), (105, 64, 65, 104), (104, 65, 66, 103), (103, 66, 67, 102), (102, 67, 68, 101), (101, 68, 69, 100), (100, 69, 70, 99), (99, 70, 71, 98), (5, 12, 97, 20), (20, 97, 96, 21), (21, 96, 95, 22), (22, 95, 94, 23), (23, 94, 93, 24), (24, 93, 92, 25), (25, 92, 91, 26), (26, 91, 90, 27), (27, 90, 89, 28), (28, 89, 88, 29), (29, 88, 87, 30), (30, 87, 86, 31), (31, 86, 85, 32), (32, 85, 84, 33), (33, 84, 83, 34), (34, 83, 82, 35), (35, 82, 81, 36), (36, 81, 80, 37), (37, 80, 79, 38), (38, 79, 78, 39), (39, 78, 77, 40), (40, 77, 76, 41), (41, 76, 75, 42), (42, 75, 74, 43), (43, 74, 73, 44), (44, 73, 72, 45), (15, 19, 150, 98), (98, 150, 151, 99), (99, 151, 152, 100), (100, 152, 153, 101), (101, 153, 154, 102), (102, 154, 155, 103), (103, 155, 156, 104), (104, 156, 157, 105), (105, 157, 158, 106), (106, 158, 159, 107), (107, 159, 160, 108), (108, 160, 161, 109), (109, 161, 162, 110), (110, 162, 163, 111), (111, 163, 164, 112), (112, 164, 165, 113), (113, 165, 166, 114), (114, 166, 167, 115), (115, 167, 168, 116), (116, 168, 169, 117), (117, 169, 170, 118), (118, 170, 171, 119), (119, 171, 172, 120), (120, 172, 173, 121), (121, 173, 174, 122), (122, 174, 175, 123), (244, 17, 175, 294), (294, 175, 174, 311), (311, 174, 173, 328), (328, 173, 172, 345), (345, 172, 171, 362), (362, 171, 170, 379), (379, 170, 169, 396), (396, 169, 168, 413), (413, 168, 167, 430), (430, 167, 166, 447), (447, 166, 165, 464), (464, 165, 164, 481), (481, 164, 163, 498), (498, 163, 162, 515), (515, 162, 161, 532), (532, 161, 160, 549), (549, 160, 159, 566), (566, 159, 158, 583), (583, 158, 157, 600), (600, 157, 156, 617), (617, 156, 155, 634), (634, 155, 154, 651), (651, 154, 153, 668), (668, 153, 152, 685), (685, 152, 151, 702), (702, 151, 150, 719), (12, 16, 149, 97), (97, 149, 148, 96), (96, 148, 147, 95), (95, 147, 146, 94), (94, 146, 145, 93), (93, 145, 144, 92), (92, 144, 143, 91), (91, 143, 142, 90), (90, 142, 141, 89), (89, 141, 140, 88), (88, 140, 139, 87), (87, 139, 138, 86), (86, 138, 137, 85), (85, 137, 136, 84), (84, 136, 135, 83), (83, 135, 134, 82), (82, 134, 133, 81), (81, 133, 132, 80), (80, 132, 131, 79), (79, 131, 130, 78), (78, 130, 129, 77), (77, 129, 128, 76), (76, 128, 127, 75), (75, 127, 126, 74), (74, 126, 125, 73), (73, 125, 124, 72), (14, 243, 192, 8), (243, 242, 191, 192), (242, 241, 190, 191), (241, 240, 189, 190), (240, 239, 188, 189), (239, 238, 187, 188), (238, 237, 186, 187), (237, 236, 185, 186), (236, 235, 184, 185), (235, 234, 183, 184), (234, 233, 182, 183), (233, 232, 181, 182), (232, 231, 180, 181), (231, 230, 179, 180), (230, 229, 178, 179), (229, 228, 177, 178), (228, 227, 176, 177), (11, 193, 226, 12), (193, 194, 225, 226), (194, 195, 224, 225), (195, 196, 223, 224), (196, 197, 222, 223), (197, 198, 221, 222), (198, 199, 220, 221), (199, 200, 219, 220), (200, 201, 218, 219), (201, 202, 217, 218), (202, 203, 216, 217), (203, 204, 215, 216), (204, 205, 214, 215), (205, 206, 213, 214), (206, 207, 212, 213), (207, 208, 211, 212), (208, 209, 210, 211), (124, 703, 277, 18), (703, 704, 276, 277), (704, 705, 275, 276), (705, 706, 274, 275), (706, 707, 273, 274), (707, 708, 272, 273), (708, 709, 271, 272), (709, 710, 270, 271), (710, 711, 269, 270), (711, 712, 268, 269), (712, 713, 267, 268), (713, 714, 266, 267), (714, 715, 265, 266), (715, 716, 264, 265), (716, 717, 263, 264), (717, 718, 262, 263), (718, 719, 261, 262), (14, 18, 277, 243), (243, 277, 276, 242), (242, 276, 275, 241), (241, 275, 274, 240), (240, 274, 273, 239), (239, 273, 272, 238), (238, 272, 271, 237), (237, 271, 270, 236), (236, 270, 269, 235), (235, 269, 268, 234), (234, 268, 267, 233), (233, 267, 266, 232), (232, 266, 265, 231), (231, 265, 264, 230), (230, 264, 263, 229), (229, 263, 262, 228), (228, 262, 261, 227), (13, 17, 244, 210), (210, 244, 245, 211), (211, 245, 246, 212), (212, 246, 247, 213), (213, 247, 248, 214), (214, 248, 249, 215), (215, 249, 250, 216), (216, 250, 251, 217), (217, 251, 252, 218), (218, 252, 253, 219), (219, 253, 254, 220), (220, 254, 255, 221), (221, 255, 256, 222), (222, 256, 257, 223), (223, 257, 258, 224), (224, 258, 259, 225), (225, 259, 260, 226), (16, 260, 278, 149), (260, 259, 279, 278), (259, 258, 280, 279), (258, 257, 281, 280), (257, 256, 282, 281), (256, 255, 283, 282), (255, 254, 284, 283), (254, 253, 285, 284), (253, 252, 286, 285), (252, 251, 287, 286), (251, 250, 288, 287), (250, 249, 289, 288), (249, 248, 290, 289), (248, 247, 291, 290), (247, 246, 292, 291), (246, 245, 293, 292), (245, 244, 294, 293), (149, 278, 295, 148), (278, 279, 296, 295), (279, 280, 297, 296), (280, 281, 298, 297), (281, 282, 299, 298), (282, 283, 300, 299), (283, 284, 301, 300), (284, 285, 302, 301), (285, 286, 303, 302), (286, 287, 304, 303), (287, 288, 305, 304), (288, 289, 306, 305), (289, 290, 307, 306), (290, 291, 308, 307), (291, 292, 309, 308), (292, 293, 310, 309), (293, 294, 311, 310), (148, 295, 312, 147), (295, 296, 313, 312), (296, 297, 314, 313), (297, 298, 315, 314), (298, 299, 316, 315), (299, 300, 317, 316), (300, 301, 318, 317), (301, 302, 319, 318), (302, 303, 320, 319), (303, 304, 321, 320), (304, 305, 322, 321), (305, 306, 323, 322), (306, 307, 324, 323), (307, 308, 325, 324), (308, 309, 326, 325), (309, 310, 327, 326), (310, 311, 328, 327), (147, 312, 329, 146), (312, 313, 330, 329), (313, 314, 331, 330), (314, 315, 332, 331), (315, 316, 333, 332), (316, 317, 334, 333), (317, 318, 335, 334), (318, 319, 336, 335), (319, 320, 337, 336), (320, 321, 338, 337), (321, 322, 339, 338), (322, 323, 340, 339), (323, 324, 341, 340), (324, 325, 342, 341), (325, 326, 343, 342), (326, 327, 344, 343), (327, 328, 345, 344), (146, 329, 346, 145), (329, 330, 347, 346), (330, 331, 348, 347), (331, 332, 349, 348), (332, 333, 350, 349), (333, 334, 351, 350), (334, 335, 352, 351), (335, 336, 353, 352), (336, 337, 354, 353), (337, 338, 355, 354), (338, 339, 356, 355), (339, 340, 357, 356), (340, 341, 358, 357), (341, 342, 359, 358), (342, 343, 360, 359), (343, 344, 361, 360), (344, 345, 362, 361), (145, 346, 363, 144), (346, 347, 364, 363), (347, 348, 365, 364), (348, 349, 366, 365), (349, 350, 367, 366), (350, 351, 368, 367), (351, 352, 369, 368), (352, 353, 370, 369), (353, 354, 371, 370), (354, 355, 372, 371), (355, 356, 373, 372), (356, 357, 374, 373), (357, 358, 375, 374), (358, 359, 376, 375), (359, 360, 377, 376), (360, 361, 378, 377), (361, 362, 379, 378), (144, 363, 380, 143), (363, 364, 381, 380), (364, 365, 382, 381), (365, 366, 383, 382), (366, 367, 384, 383), (367, 368, 385, 384), (368, 369, 386, 385), (369, 370, 387, 386), (370, 371, 388, 387), (371, 372, 389, 388), (372, 373, 390, 389), (373, 374, 391, 390), (374, 375, 392, 391), (375, 376, 393, 392), (376, 377, 394, 393), (377, 378, 395, 394), (378, 379, 396, 395), (143, 380, 397, 142), (380, 381, 398, 397), (381, 382, 399, 398), (382, 383, 400, 399), (383, 384, 401, 400), (384, 385, 402, 401), (385, 386, 403, 402), (386, 387, 404, 403), (387, 388, 405, 404), (388, 389, 406, 405), (389, 390, 407, 406), (390, 391, 408, 407), (391, 392, 409, 408), (392, 393, 410, 409), (393, 394, 411, 410), (394, 395, 412, 411), (395, 396, 413, 412), (142, 397, 414, 141), (397, 398, 415, 414), (398, 399, 416, 415), (399, 400, 417, 416), (400, 401, 418, 417), (401, 402, 419, 418), (402, 403, 420, 419), (403, 404, 421, 420), (404, 405, 422, 421), (405, 406, 423, 422), (406, 407, 424, 423), (407, 408, 425, 424), (408, 409, 426, 425), (409, 410, 427, 426), (410, 411, 428, 427), (411, 412, 429, 428), (412, 413, 430, 429), (141, 414, 431, 140), (414, 415, 432, 431), (415, 416, 433, 432), (416, 417, 434, 433), (417, 418, 435, 434), (418, 419, 436, 435), (419, 420, 437, 436), (420, 421, 438, 437), (421, 422, 439, 438), (422, 423, 440, 439), (423, 424, 441, 440), (424, 425, 442, 441), (425, 426, 443, 442), (426, 427, 444, 443), (427, 428, 445, 444), (428, 429, 446, 445), (429, 430, 447, 446), (140, 431, 448, 139), (431, 432, 449, 448), (432, 433, 450, 449), (433, 434, 451, 450), (434, 435, 452, 451), (435, 436, 453, 452), (436, 437, 454, 453), (437, 438, 455, 454), (438, 439, 456, 455), (439, 440, 457, 456), (440, 441, 458, 457), (441, 442, 459, 458), (442, 443, 460, 459), (443, 444, 461, 460), (444, 445, 462, 461), (445, 446, 463, 462), (446, 447, 464, 463), (139, 448, 465, 138), (448, 449, 466, 465), (449, 450, 467, 466), (450, 451, 468, 467), (451, 452, 469, 468), (452, 453, 470, 469), (453, 454, 471, 470), (454, 455, 472, 471), (455, 456, 473, 472), (456, 457, 474, 473), (457, 458, 475, 474), (458, 459, 476, 475), (459, 460, 477, 476), (460, 461, 478, 477), (461, 462, 479, 478), (462, 463, 480, 479), (463, 464, 481, 480), (138, 465, 482, 137), (465, 466, 483, 482), (466, 467, 484, 483), (467, 468, 485, 484), (468, 469, 486, 485), (469, 470, 487, 486), (470, 471, 488, 487), (471, 472, 489, 488), (472, 473, 490, 489), (473, 474, 491, 490), (474, 475, 492, 491), (475, 476, 493, 492), (476, 477, 494, 493), (477, 478, 495, 494), (478, 479, 496, 495), (479, 480, 497, 496), (480, 481, 498, 497), (137, 482, 499, 136), (482, 483, 500, 499), (483, 484, 501, 500), (484, 485, 502, 501), (485, 486, 503, 502), (486, 487, 504, 503), (487, 488, 505, 504), (488, 489, 506, 505), (489, 490, 507, 506), (490, 491, 508, 507), (491, 492, 509, 508), (492, 493, 510, 509), (493, 494, 511, 510), (494, 495, 512, 511), (495, 496, 513, 512), (496, 497, 514, 513), (497, 498, 515, 514), (136, 499, 516, 135), (499, 500, 517, 516), (500, 501, 518, 517), (501, 502, 519, 518), (502, 503, 520, 519), (503, 504, 521, 520), (504, 505, 522, 521), (505, 506, 523, 522), (506, 507, 524, 523), (507, 508, 525, 524), (508, 509, 526, 525), (509, 510, 527, 526), (510, 511, 528, 527), (511, 512, 529, 528), (512, 513, 530, 529), (513, 514, 531, 530), (514, 515, 532, 531), (135, 516, 533, 134), (516, 517, 534, 533), (517, 518, 535, 534), (518, 519, 536, 535), (519, 520, 537, 536), (520, 521, 538, 537), (521, 522, 539, 538), (522, 523, 540, 539), (523, 524, 541, 540), (524, 525, 542, 541), (525, 526, 543, 542), (526, 527, 544, 543), (527, 528, 545, 544), (528, 529, 546, 545), (529, 530, 547, 546), (530, 531, 548, 547), (531, 532, 549, 548), (134, 533, 550, 133), (533, 534, 551, 550), (534, 535, 552, 551), (535, 536, 553, 552), (536, 537, 554, 553), (537, 538, 555, 554), (538, 539, 556, 555), (539, 540, 557, 556), (540, 541, 558, 557), (541, 542, 559, 558), (542, 543, 560, 559), (543, 544, 561, 560), (544, 545, 562, 561), (545, 546, 563, 562), (546, 547, 564, 563), (547, 548, 565, 564), (548, 549, 566, 565), (133, 550, 567, 132), (550, 551, 568, 567), (551, 552, 569, 568), (552, 553, 570, 569), (553, 554, 571, 570), (554, 555, 572, 571), (555, 556, 573, 572), (556, 557, 574, 573), (557, 558, 575, 574), (558, 559, 576, 575), (559, 560, 577, 576), (560, 561, 578, 577), (561, 562, 579, 578), (562, 563, 580, 579), (563, 564, 581, 580), (564, 565, 582, 581), (565, 566, 583, 582), (132, 567, 584, 131), (567, 568, 585, 584), (568, 569, 586, 585), (569, 570, 587, 586), (570, 571, 588, 587), (571, 572, 589, 588), (572, 573, 590, 589), (573, 574, 591, 590), (574, 575, 592, 591), (575, 576, 593, 592), (576, 577, 594, 593), (577, 578, 595, 594), (578, 579, 596, 595), (579, 580, 597, 596), (580, 581, 598, 597), (581, 582, 599, 598), (582, 583, 600, 599), (131, 584, 601, 130), (584, 585, 602, 601), (585, 586, 603, 602), (586, 587, 604, 603), (587, 588, 605, 604), (588, 589, 606, 605), (589, 590, 607, 606), (590, 591, 608, 607), (591, 592, 609, 608), (592, 593, 610, 609), (593, 594, 611, 610), (594, 595, 612, 611), (595, 596, 613, 612), (596, 597, 614, 613), (597, 598, 615, 614), (598, 599, 616, 615), (599, 600, 617, 616), (130, 601, 618, 129), (601, 602, 619, 618), (602, 603, 620, 619), (603, 604, 621, 620), (604, 605, 622, 621), (605, 606, 623, 622), (606, 607, 624, 623), (607, 608, 625, 624), (608, 609, 626, 625), (609, 610, 627, 626), (610, 611, 628, 627), (611, 612, 629, 628), (612, 613, 630, 629), (613, 614, 631, 630), (614, 615, 632, 631), (615, 616, 633, 632), (616, 617, 634, 633), (129, 618, 635, 128), (618, 619, 636, 635), (619, 620, 637, 636), (620, 621, 638, 637), (621, 622, 639, 638), (622, 623, 640, 639), (623, 624, 641, 640), (624, 625, 642, 641), (625, 626, 643, 642), (626, 627, 644, 643), (627, 628, 645, 644), (628, 629, 646, 645), (629, 630, 647, 646), (630, 631, 648, 647), (631, 632, 649, 648), (632, 633, 650, 649), (633, 634, 651, 650), (128, 635, 652, 127), (635, 636, 653, 652), (636, 637, 654, 653), (637, 638, 655, 654), (638, 639, 656, 655), (639, 640, 657, 656), (640, 641, 658, 657), (641, 642, 659, 658), (642, 643, 660, 659), (643, 644, 661, 660), (644, 645, 662, 661), (645, 646, 663, 662), (646, 647, 664, 663), (647, 648, 665, 664), (648, 649, 666, 665), (649, 650, 667, 666), (650, 651, 668, 667), (127, 652, 669, 126), (652, 653, 670, 669), (653, 654, 671, 670), (654, 655, 672, 671), (655, 656, 673, 672), (656, 657, 674, 673), (657, 658, 675, 674), (658, 659, 676, 675), (659, 660, 677, 676), (660, 661, 678, 677), (661, 662, 679, 678), (662, 663, 680, 679), (663, 664, 681, 680), (664, 665, 682, 681), (665, 666, 683, 682), (666, 667, 684, 683), (667, 668, 685, 684), (126, 669, 686, 125), (669, 670, 687, 686), (670, 671, 688, 687), (671, 672, 689, 688), (672, 673, 690, 689), (673, 674, 691, 690), (674, 675, 692, 691), (675, 676, 693, 692), (676, 677, 694, 693), (677, 678, 695, 694), (678, 679, 696, 695), (679, 680, 697, 696), (680, 681, 698, 697), (681, 682, 699, 698), (682, 683, 700, 699), (683, 684, 701, 700), (684, 685, 702, 701), (125, 686, 703, 124), (686, 687, 704, 703), (687, 688, 705, 704), (688, 689, 706, 705), (689, 690, 707, 706), (690, 691, 708, 707), (691, 692, 709, 708), (692, 693, 710, 709), (693, 694, 711, 710), (694, 695, 712, 711), (695, 696, 713, 712), (696, 697, 714, 713), (697, 698, 715, 714), (698, 699, 716, 715), (699, 700, 717, 716), (700, 701, 718, 717), (701, 702, 719, 718)])
me_plane_003.materials.append(mat_floor_black)
me_plane_003.use_remesh_preserve_volume = False
me_plane_003.use_remesh_preserve_attributes = False
me_plane_003.use_mirror_vertex_groups = False
me_plane_003.update()

# ---- objects
ob_quit = bpy.data.objects.new('Quit', me_plane_006)
ob_hemi_002 = bpy.data.objects.new('Hemi.002', light_hemi_002)
ob_play = bpy.data.objects.new('Play', me_plane_004)
ob_background = bpy.data.objects.new('Background', me_plane_003)
ob_hemi_001 = bpy.data.objects.new('Hemi.001', light_hemi_001)
ob_cammenu = bpy.data.objects.new('CamMenu', cam_camera_001)

# ---- transforms, parenting, visibility, modifiers, constraints
ob_quit.location = (0.0, -1.0, 0.0)
ob_quit.lineart.crease_threshold = 0.0
_vg = ob_quit.vertex_groups.new(name='Quit')
_vg = ob_quit.vertex_groups.new(name='Back')
ob_hemi_002.location = (16.95, 11.31, 0.154)
ob_hemi_002.rotation_euler = (-4.912, 1.196, 2.01)
ob_hemi_002.lineart.crease_threshold = 0.0
ob_play.location = (0.0, 1.0, 0.0)
ob_play.lineart.crease_threshold = 0.0
_vg = ob_play.vertex_groups.new(name='Play')
_vg = ob_play.vertex_groups.new(name='Back')
ob_background.location = (0.0, -0.08234, -2.732)
ob_background.rotation_euler = (3.142, -0.0, 0.0)
ob_background.lineart.crease_threshold = 0.0
ob_hemi_001.location = (-16.29, -9.38, 0.2398)
ob_hemi_001.rotation_euler = (4.493, 1.992, 1.869)
ob_hemi_001.lineart.crease_threshold = 0.0
ob_cammenu.location = (0.0, 0.0, 11.0)
ob_cammenu.rotation_euler = (0.007, 1.596e-11, 3.618e-10)
ob_cammenu.lineart.crease_threshold = 0.0

# ---- collection membership
col_collection_1_002.objects.link(ob_quit)
col_collection_1_002.objects.link(ob_hemi_002)
col_collection_1_002.objects.link(ob_play)
col_collection_1_002.objects.link(ob_background)
col_collection_1_002.objects.link(ob_hemi_001)
col_collection_1_002.objects.link(ob_cammenu)

# ---- scene / render settings (as saved in the file)
scene.camera = ob_cammenu
scene.frame_start = 1; scene.frame_end = 10; scene.frame_set(1)
scene.render.engine = 'BLENDER_EEVEE_NEXT'
scene.render.image_settings.color_mode = 'RGB'
scene.render.image_settings.compression = 90
scene.render.image_settings.exr_codec = 'NONE'
scene.render.resolution_percentage = 50
scene.render.dither_intensity = 0.0
scene.render.line_thickness = 0.0
scene.cycles.use_denoising = False
scene.cycles.samples = 10
scene.cycles.sampling_pattern = 'TABULATED_SOBOL'
scene.cycles.light_sampling_threshold = 0.0
scene.cycles.use_adaptive_sampling = False
scene.cycles.use_light_tree = False
scene.cycles.blur_glossy = 0.0
scene.cycles.volume_bounces = 1
scene.cycles.pixel_filter_type = 'GAUSSIAN'
scene.cycles.sample_clamp_indirect = 0.0
scene.view_settings.view_transform = 'Standard'
bpy.context.view_layer.update()
